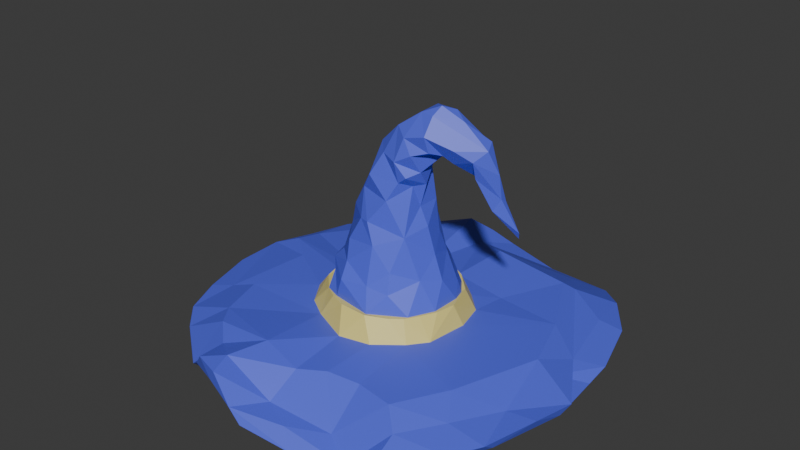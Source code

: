 # Source: Hat.blend  (saved by Blender 4.4.32; exported with 4.5.12 LTS)
import bpy
from mathutils import Matrix  # noqa: F401  (used for matrix-valued properties, if any)

bpy.ops.wm.read_factory_settings(use_empty=True)
scene = bpy.context.scene
scene.name = 'Scene'

# ---- collections
col_collection = bpy.data.collections.new('Collection'); scene.collection.children.link(col_collection)

# ---- materials (node trees are filled in below, after node groups)
mat_material_001 = bpy.data.materials.new('Material.001')
mat_material_002 = bpy.data.materials.new('Material.002')

# ---- material node trees
mat_material_001.use_nodes = True; mat_material_001.node_tree.nodes.clear()
_N = mat_material_001.node_tree.nodes; _L = mat_material_001.node_tree.links
n0 = _N.new('ShaderNodeBsdfPrincipled'); n0.name = 'Principled BSDF'; n0.location = (10, 300)
n0.inputs[0].default_value = (0.801, 0.687, 0.1977, 1.0)
n1 = _N.new('ShaderNodeOutputMaterial'); n1.name = 'Material Output'; n1.location = (300, 300)
_L.new(n0.outputs[0], n1.inputs[0])
n1.is_active_output = True
mat_material_002.use_nodes = True; mat_material_002.node_tree.nodes.clear()
_N = mat_material_002.node_tree.nodes; _L = mat_material_002.node_tree.links
n0 = _N.new('ShaderNodeBsdfPrincipled'); n0.name = 'Principled BSDF'; n0.location = (10, 300)
n0.inputs[0].default_value = (0.08909, 0.1198, 0.8001, 1.0)
n1 = _N.new('ShaderNodeOutputMaterial'); n1.name = 'Material Output'; n1.location = (300, 300)
_L.new(n0.outputs[0], n1.inputs[0])
n1.is_active_output = True

# ---- world
world_world = bpy.data.worlds.new('World'); scene.world = world_world
world_world.use_nodes = True; world_world.node_tree.nodes.clear()
_N = world_world.node_tree.nodes; _L = world_world.node_tree.links
n0 = _N.new('ShaderNodeOutputWorld'); n0.name = 'World Output'; n0.location = (300, 300)
n1 = _N.new('ShaderNodeBackground'); n1.name = 'Background'; n1.location = (10, 300)
n1.inputs[0].default_value = (0.05088, 0.05088, 0.05088, 1.0)
_L.new(n1.outputs[0], n0.inputs[0])
n0.is_active_output = True
world_world.color = (0.05088, 0.05088, 0.05088)
world_world.sun_shadow_jitter_overblur = 0.0

# ---- meshes
me_tmpso00soff_ply = bpy.data.meshes.new('tmpso00soff.ply')
me_tmpso00soff_ply.from_pydata([(-1.418, -0.1563, -0.7934), (-1.227, -0.01685, -0.7824), (-1.313, -0.4704, -0.7475), (-1.414, -0.08672, -0.7428), (-1.372, 0.2966, -0.7945), (-1.312, 0.5612, -0.7473), (-1.136, -0.4306, -0.703), (-1.276, -0.5186, -0.7903), (-1.205, 0.5192, -0.6965), (-1.404, 0.2569, -0.7301), (-1.225, -0.7285, -0.7725), (-1.088, -0.7853, -0.8579), (-1.217, 0.7139, -0.7859), (-1.191, 0.831, -0.7326), (-1.224, 0.3749, -0.7531), (-1.081, -0.8872, -0.7996), (-1.064, -0.4292, -0.7389), (-1.211, 0.3026, -0.6497), (-0.7764, -1.124, -0.8438), (-1.092, -0.6215, -0.7729), (-0.9943, -0.906, -0.8581), (-1.011, 0.2716, -0.6891), (-0.8089, 0.5849, -0.6893), (-0.953, 1.137, -0.7329), (-1.033, 1.003, -0.7945), (-1.038, 0.4427, -0.7365), (-0.9791, 0.1133, -0.6339), (-0.5559, -0.1544, -0.6048), (-0.7249, -0.892, -0.6147), (-0.8311, -0.3462, -0.6737), (-0.9424, -0.4096, -0.6327), (-0.5508, 0.08731, -0.6051), (-0.8411, 0.8878, -0.656), (-0.6871, -1.09, -0.8643), (-0.4712, -0.01421, -0.4602), (-0.7677, 0.9516, -0.7417), (-0.5714, -1.032, -0.65), (-0.5037, 0.1954, -0.6195), (-0.7696, -0.812, -0.6986), (-0.6528, 1.212, -0.6871), (-0.5487, 1.039, -0.6304), (-0.4413, 0.1596, -0.4626), (-0.4246, 0.1248, -0.4665), (-0.5584, -1.025, -0.7061), (-0.6615, 1.153, -0.7376), (-0.839, -0.7368, -0.6288), (-0.4277, -0.1121, -0.4681), (-0.4352, -0.1734, -0.6306), (-0.4301, -0.1941, -0.463), (-0.3823, 0.2849, -0.4629), (-0.3885, 0.2655, -0.6322), (-0.4582, 0.09813, -0.6271), (-0.4479, -0.3224, -0.6111), (-0.3462, 0.04798, -0.3768), (-0.2957, -0.421, -0.6116), (-0.367, 0.2676, -0.4653), (-0.3747, -0.01662, -0.2359), (-0.354, 0.1154, -0.213), (-0.6178, -1.219, -0.7203), (-0.5106, -1.275, -0.5978), (-0.3987, 0.07088, -0.3445), (-0.2965, 0.3978, -0.6404), (-0.3373, -0.2142, -0.3549), (-0.3258, 0.2662, -0.3012), (-0.2848, -0.09819, -0.04233), (-0.3919, 0.9665, -0.6754), (-0.3358, 0.4189, -0.619), (-0.313, -0.1591, -0.2295), (-0.338, -0.97, -0.6551), (-0.2979, -0.3296, -0.6176), (-0.2711, -0.138, -0.3511), (-0.3167, 0.1026, -0.08059), (-0.2523, 0.403, -0.6292), (-0.2573, 0.4063, -0.4565), (-0.2868, 0.1701, -0.02401), (-0.2422, 0.2437, -0.3471), (-0.3758, -1.317, -0.6909), (-0.3014, -0.3279, -0.4545), (-0.2776, 0.01669, 0.05937), (-0.231, -0.3046, -0.4855), (-0.3207, 1.292, -0.6307), (-0.3473, -0.2123, -0.2773), (-0.3283, -1.328, -0.6039), (-0.2126, 0.04995, -0.2526), (-0.2821, -0.9161, -0.5644), (-0.2375, 0.3344, -0.2638), (-0.2351, -0.1213, 0.1123), (-0.1667, 0.2358, 0.112), (-0.1401, -1.388, -0.7419), (-0.3771, -1.168, -0.5861), (-0.3268, 1.284, -0.5788), (-0.2362, 0.3831, -0.4558), (-0.1807, -0.382, -0.4473), (-0.2311, 0.2836, -0.1204), (-0.1973, -0.3987, -0.4458), (-0.2384, 0.07176, 0.226), (-0.2171, 0.5351, -0.6169), (-0.1046, 0.3427, -0.1603), (-0.2668, -0.4088, -0.6435), (-0.1457, -0.3148, -0.2029), (-0.1829, -0.2459, -0.07995), (-0.1592, 0.03012, 0.4422), (-0.01968, -0.5431, -0.6096), (-0.1441, -0.3769, -0.3139), (-0.137, -0.1476, 0.2685), (-0.09202, 0.3968, -0.3347), (-0.06256, -0.183, 0.382), (-0.0131, -1.172, -0.7658), (-0.09229, -0.2335, 0.08904), (-0.1251, 1.142, -0.6538), (-0.08545, -0.4404, -0.4461), (-0.1577, -1.33, -0.812), (-0.02043, 0.1381, -0.1902), (-0.2418, -1.093, -0.7168), (-0.1202, 0.3713, -0.4378), (0.09677, -0.4152, -0.4606), (0.04362, -0.9638, -0.7258), (-0.07195, -0.03984, 0.5674), (-0.004444, 0.1135, 0.6438), (-0.1929, 1.388, -0.6763), (-0.2559, 1.094, -0.6857), (-0.0812, -0.4124, -0.6092), (0.09345, 0.5619, -0.6013), (-0.155, 0.2059, 0.2985), (0.09728, -0.5404, -0.6433), (-0.116, 0.4388, -0.6334), (-0.1128, -0.1861, -0.2666), (-0.0304, -1.103, -0.8377), (0.002237, -0.9534, -0.6344), (-0.0005963, -0.01236, -0.1933), (-0.03335, 0.1832, 0.5499), (-0.1433, 0.4535, -0.4537), (-0.007986, 0.2905, 0.0425), (-0.04833, 0.2817, 0.1779), (0.1248, 1.023, -0.5955), (0.006487, -0.1256, 0.53), (0.1108, 0.4494, -0.4527), (0.02329, 0.3566, -0.1907), (0.04472, -0.2839, -0.0468), (-0.02096, -0.2576, 0.09503), (-0.03908, -1.401, -0.8204), (-0.003496, -0.341, -0.3873), (-0.07052, 1.312, -0.7987), (0.04625, 0.2946, -0.2896), (-0.1109, 0.4329, -0.4538), (0.07287, -0.06305, 0.7092), (-0.03675, 1.438, -0.7626), (0.188, -1.258, -0.7988), (0.1405, -0.1716, -0.2708), (0.1271, -0.1732, 0.512), (0.2608, 1.417, -0.9351), (0.1548, 0.4241, -0.6266), (0.08387, 1.211, -0.8585), (0.1061, -0.4171, -0.6152), (0.05038, -0.3527, -0.3052), (0.4242, -1.102, -0.8336), (0.1534, 0.4203, -0.4563), (0.2029, 0.3167, -0.2804), (0.1046, -0.4382, -0.4552), (0.1054, 0.3305, -0.1907), (0.09272, -0.2072, 0.2505), (0.2235, -1.095, -0.8718), (0.1724, 0.2185, 0.04668), (0.1198, 0.1506, 0.6986), (0.2035, -0.5046, -0.6018), (0.2124, -0.2908, -0.4323), (0.1664, -0.1265, 0.6662), (0.1022, 1.069, -0.6981), (0.2094, -0.1701, 0.01561), (0.0472, 0.2499, 0.3654), (0.147, -0.1557, 0.3713), (0.1693, 0.1473, 0.4198), (0.3054, 1.464, -0.8704), (0.2188, 0.1654, 0.6804), (0.3759, 0.5762, -0.6835), (0.1932, -0.3149, -0.3369), (0.211, 0.1467, 0.1798), (0.2169, 0.1406, 0.5127), (0.3226, -1.332, -0.8908), (0.251, 0.224, -0.346), (0.1165, 0.1909, 0.4847), (0.2289, -0.1403, 0.5666), (0.3147, -0.3283, -0.6262), (0.3731, 0.2848, -0.6252), (0.2163, -0.01971, 0.1871), (0.2533, 1.153, -0.7708), (0.2683, 0.07618, -0.2796), (0.2511, -0.004634, 0.3431), (0.2091, -0.1592, 0.4204), (0.1829, -0.8656, -0.6205), (0.2135, -0.01473, 0.8145), (0.483, 1.307, -0.9009), (0.2553, 0.3778, -0.4607), (0.1955, -0.07073, 0.3361), (0.2386, -0.3644, -0.4651), (0.2448, 0.1052, 0.8394), (0.1724, -0.2706, -0.2057), (0.2698, -0.01041, 0.06019), (0.2566, -0.07318, 0.4446), (0.2627, 0.2017, -0.1944), (0.2494, 0.1375, -0.02916), (0.3237, -0.08455, 0.5938), (0.3247, 0.08072, 0.5381), (0.3609, -1.238, -0.929), (0.3415, 0.1411, 0.5743), (0.323, -0.1957, -0.4692), (0.305, -0.1314, -0.271), (0.3106, -0.1125, 0.7025), (0.3812, -0.8575, -0.7519), (0.3288, 0.03489, 0.8664), (0.3246, -0.2728, -0.465), (0.3107, 0.3093, -0.4636), (0.3122, 0.01366, -0.1394), (0.3152, -0.3025, -0.4655), (0.3617, 0.1945, -0.3875), (0.5346, 1.44, -0.8623), (0.3752, -0.007679, 0.5662), (0.3712, -0.216, -0.464), (0.311, -0.03175, 0.814), (0.4719, -0.03113, 0.6299), (0.3299, 0.4014, -0.6079), (0.329, 0.0577, -0.3356), (0.3846, 0.1147, 0.8326), (0.3729, 0.01372, -0.3049), (0.6247, -1.116, -0.9204), (0.6679, -0.8656, -0.638), (0.6936, 0.9818, -0.6345), (0.4052, -0.822, -0.6376), (0.4557, 0.1533, 0.4708), (0.3908, 0.1671, 0.6691), (0.5632, 1.345, -0.8138), (0.5817, 1.074, -0.7313), (0.3865, 0.2057, -0.4689), (0.4174, 0.1077, -0.4648), (0.3755, -0.3506, -0.6104), (0.3888, 0.2443, -0.4642), (0.4264, 0.03499, 0.5139), (0.4199, -0.1532, -0.6314), (0.4121, -0.1038, -0.4637), (0.4295, -0.1072, -0.4627), (0.4687, 0.5501, -0.6454), (0.9451, 1.177, -0.8144), (0.4546, 0.2805, -0.6172), (0.4705, -0.2273, -0.6117), (0.4643, 0.08322, 0.7806), (0.7037, -0.8307, -0.7168), (0.4589, 0.02529, -0.4597), (0.6307, 0.1008, 0.6279), (0.4484, 0.2002, 0.545), (0.616, -1.205, -0.9029), (0.5617, 0.5806, -0.6909), (0.8046, 1.397, -0.8426), (0.4535, 0.0319, -0.6339), (0.5076, 0.07025, -0.6145), (0.8211, -0.6181, -0.6816), (0.5734, 0.1915, 0.6499), (0.9465, 0.4852, -0.6305), (0.5186, 0.1309, 0.4294), (0.7653, -0.963, -0.8248), (0.8141, -1.161, -0.7908), (0.9545, -0.9486, -0.8225), (0.576, 0.1925, 0.2919), (0.6171, 0.2472, 0.3574), (0.5465, 0.2, 0.5696), (0.5675, 0.06534, 0.4449), (0.5743, 0.02427, 0.5646), (0.6005, 0.179, 0.6606), (0.8994, 0.8806, -0.7549), (0.6922, 0.17, 0.308), (0.8088, 0.1349, -0.6855), (0.7959, -0.981, -0.7214), (0.7711, 1.012, -0.6683), (0.8789, -0.5352, -0.6209), (0.6508, 0.1374, 0.228), (1.029, 1.149, -0.7466), (0.9444, -0.7348, -0.7625), (0.6956, 0.2155, 0.2813), (0.687, 0.1481, 0.4738), (0.9958, -0.7202, -0.6995), (1.071, 0.001988, -0.7446), (1.082, 0.07546, -0.6322), (1.126, -0.9019, -0.7609), (1.082, 0.817, -0.7005), (1.166, -0.3797, -0.7246), (1.138, -0.2208, -0.7721), (0.6397, -0.2008, -0.6889), (1.187, 0.3264, -0.7156), (0.7805, 0.2494, 0.03762), (1.073, -0.9154, -0.8278), (0.8014, 0.2172, 0.09437), (1.197, 0.8602, -0.7946), (1.163, 0.4614, -0.7926), (1.246, -0.7068, -0.7512), (1.252, -0.6329, -0.7994), (1.236, 0.8598, -0.7452), (1.316, 0.5059, -0.8179), (1.349, 0.2691, -0.7986), (1.432, -0.08696, -0.716), (1.35, 0.4529, -0.7672), (1.398, -0.1525, -0.7767), (1.368, -0.3621, -0.7127), (1.183, 0.1025, -0.7188)], [], [(0, 9, 4), (3, 9, 0), (0, 4, 1), (7, 2, 0), (3, 0, 2), (0, 1, 7), (4, 9, 5), (1, 16, 7), (17, 8, 9), (2, 6, 3), (9, 8, 5), (4, 14, 1), (3, 6, 9), (4, 5, 12), (10, 2, 7), (12, 5, 13), (4, 12, 14), (5, 8, 13), (11, 10, 7), (7, 16, 19), (14, 21, 1), (7, 19, 11), (12, 13, 24), (13, 8, 32), (9, 26, 17), (25, 14, 12), (10, 6, 2), (10, 11, 15), (8, 37, 32), (17, 37, 8), (15, 45, 10), (23, 24, 13), (10, 45, 6), (6, 26, 9), (21, 14, 25), (16, 1, 29), (23, 13, 32), (27, 26, 6), (11, 20, 15), (15, 20, 18), (6, 30, 27), (25, 12, 22), (12, 24, 35), (6, 45, 30), (31, 17, 26), (38, 11, 19), (20, 11, 38), (1, 21, 29), (37, 17, 31), (22, 12, 35), (15, 28, 45), (19, 16, 38), (15, 18, 28), (21, 25, 22), (35, 24, 44), (44, 24, 23), (26, 27, 31), (29, 21, 51), (18, 20, 33), (36, 28, 18), (23, 39, 44), (32, 37, 66), (22, 51, 21), (40, 39, 23), (47, 29, 51), (16, 29, 38), (32, 40, 23), (22, 50, 51), (33, 20, 38), (34, 31, 27), (30, 52, 27), (61, 22, 35), (33, 38, 43), (38, 29, 43), (31, 41, 37), (48, 27, 52), (48, 34, 27), (31, 34, 41), (58, 18, 33), (58, 36, 18), (37, 41, 49), (34, 42, 41), (34, 46, 42), (34, 48, 46), (22, 61, 50), (42, 46, 60), (37, 49, 66), (43, 29, 98), (32, 66, 40), (55, 41, 42), (43, 58, 33), (41, 55, 49), (56, 60, 46), (29, 47, 98), (47, 51, 53), (59, 36, 58), (30, 45, 54), (52, 30, 54), (42, 60, 55), (35, 65, 61), (98, 47, 69), (50, 75, 51), (70, 47, 53), (48, 77, 46), (46, 62, 56), (56, 57, 60), (58, 76, 59), (48, 52, 77), (58, 43, 68), (45, 28, 84), (52, 54, 77), (49, 55, 73), (46, 77, 62), (57, 63, 60), (81, 56, 62), (56, 81, 67), (59, 89, 36), (40, 66, 96), (47, 70, 69), (50, 72, 75), (49, 73, 66), (60, 63, 55), (64, 71, 56), (39, 90, 44), (40, 90, 39), (50, 61, 72), (75, 53, 51), (44, 65, 35), (56, 71, 57), (76, 58, 68), (63, 57, 85), (64, 56, 67), (91, 55, 63), (67, 81, 99), (78, 71, 64), (40, 96, 90), (77, 92, 62), (43, 98, 68), (59, 82, 89), (73, 96, 66), (79, 69, 70), (82, 59, 76), (54, 45, 84), (75, 72, 114), (57, 93, 85), (57, 71, 93), (73, 55, 91), (77, 94, 92), (83, 70, 53), (64, 67, 100), (78, 74, 71), (80, 44, 90), (65, 120, 72), (61, 65, 72), (77, 54, 94), (92, 81, 62), (76, 68, 113), (44, 80, 65), (75, 83, 53), (71, 74, 93), (64, 86, 78), (86, 95, 78), (131, 96, 73), (95, 74, 78), (36, 89, 84), (36, 84, 28), (63, 85, 91), (87, 74, 95), (87, 93, 74), (65, 80, 120), (80, 90, 119), (103, 81, 92), (99, 81, 103), (113, 111, 76), (70, 126, 79), (76, 88, 82), (69, 79, 121), (97, 85, 93), (100, 67, 99), (86, 101, 95), (76, 111, 88), (54, 110, 94), (91, 85, 144), (120, 80, 142), (123, 87, 95), (142, 80, 119), (69, 121, 98), (64, 100, 108), (86, 64, 108), (104, 86, 108), (73, 144, 131), (91, 144, 73), (70, 83, 126), (104, 101, 86), (54, 84, 102), (114, 72, 125), (54, 102, 110), (144, 85, 105), (97, 93, 87), (90, 96, 109), (94, 110, 92), (105, 85, 97), (108, 139, 104), (123, 95, 101), (107, 89, 82), (90, 109, 119), (120, 125, 72), (87, 123, 133), (104, 106, 101), (121, 79, 141), (129, 83, 112), (101, 130, 123), (140, 88, 111), (79, 126, 141), (112, 83, 75), (126, 83, 129), (132, 97, 87), (89, 128, 84), (143, 75, 114), (133, 132, 87), (117, 101, 106), (122, 109, 96), (107, 82, 88), (98, 124, 68), (103, 92, 115), (68, 116, 113), (122, 96, 131), (99, 103, 154), (112, 75, 143), (100, 99, 138), (108, 100, 138), (118, 130, 101), (110, 115, 92), (117, 118, 101), (154, 138, 99), (110, 158, 115), (103, 115, 154), (104, 160, 106), (127, 111, 113), (107, 128, 89), (102, 158, 110), (105, 97, 137), (142, 152, 120), (122, 134, 109), (98, 121, 124), (97, 132, 137), (106, 135, 117), (116, 127, 113), (84, 128, 102), (123, 130, 169), (142, 119, 146), (144, 105, 156), (126, 148, 141), (138, 139, 108), (133, 123, 169), (145, 118, 117), (127, 161, 111), (88, 147, 107), (125, 151, 114), (131, 144, 136), (104, 139, 160), (136, 122, 131), (109, 146, 119), (121, 141, 153), (116, 68, 124), (135, 145, 117), (125, 167, 151), (129, 148, 126), (169, 130, 180), (120, 167, 125), (124, 121, 153), (130, 118, 163), (142, 146, 150), (152, 167, 120), (196, 138, 154), (135, 149, 145), (152, 142, 150), (107, 147, 155), (189, 102, 128), (105, 137, 159), (152, 185, 167), (144, 156, 136), (105, 159, 156), (106, 160, 170), (132, 133, 162), (170, 149, 135), (161, 140, 111), (155, 128, 107), (208, 116, 124), (137, 132, 159), (135, 106, 170), (151, 143, 114), (180, 130, 163), (127, 116, 161), (156, 159, 157), (159, 132, 162), (138, 168, 139), (133, 169, 162), (172, 150, 146), (178, 88, 140), (147, 88, 178), (165, 141, 148), (149, 166, 145), (161, 116, 208), (145, 195, 118), (152, 191, 185), (109, 134, 230), (189, 164, 102), (164, 158, 102), (186, 129, 112), (186, 148, 129), (189, 128, 155), (115, 175, 154), (160, 139, 168), (180, 171, 169), (140, 161, 203), (146, 109, 172), (152, 150, 191), (143, 179, 112), (170, 188, 149), (177, 180, 163), (109, 230, 172), (167, 174, 151), (141, 165, 153), (112, 179, 186), (171, 176, 169), (173, 163, 195), (163, 118, 195), (203, 178, 140), (124, 153, 182), (154, 175, 196), (170, 160, 193), (169, 176, 162), (199, 159, 162), (138, 196, 168), (168, 193, 160), (151, 179, 143), (167, 185, 174), (157, 159, 199), (193, 188, 170), (171, 180, 177), (166, 149, 181), (189, 155, 227), (158, 194, 115), (220, 122, 136), (176, 171, 184), (187, 188, 193), (163, 173, 177), (145, 190, 195), (165, 148, 205), (149, 188, 198), (166, 190, 145), (136, 192, 220), (175, 115, 210), (168, 184, 193), (184, 171, 187), (171, 177, 187), (151, 174, 183), (164, 189, 227), (192, 136, 156), (211, 156, 157), (162, 200, 199), (193, 184, 187), (187, 177, 198), (181, 149, 198), (153, 165, 182), (164, 194, 158), (115, 194, 210), (196, 206, 168), (200, 162, 176), (168, 197, 184), (173, 204, 177), (182, 208, 124), (187, 198, 188), (201, 166, 181), (190, 166, 207), (122, 240, 134), (212, 197, 168), (197, 200, 176), (184, 197, 176), (198, 177, 202), (224, 203, 161), (231, 174, 185), (194, 164, 234), (183, 179, 151), (196, 175, 206), (212, 168, 206), (215, 150, 172), (155, 147, 249), (164, 227, 234), (213, 210, 194), (221, 148, 186), (212, 200, 197), (195, 229, 173), (234, 213, 194), (175, 210, 206), (205, 148, 221), (202, 177, 204), (204, 173, 229), (161, 208, 224), (122, 220, 240), (156, 211, 192), (212, 199, 200), (181, 198, 202), (190, 207, 218), (209, 190, 218), (203, 249, 178), (191, 150, 215), (134, 240, 226), (201, 207, 166), (249, 147, 178), (172, 230, 215), (226, 230, 134), (201, 181, 202), (229, 195, 222), (190, 209, 195), (225, 227, 155), (157, 199, 214), (165, 205, 182), (221, 179, 183), (192, 211, 235), (214, 211, 157), (179, 221, 186), (192, 235, 220), (202, 216, 201), (232, 211, 214), (223, 199, 212), (206, 223, 212), (222, 195, 209), (234, 243, 213), (210, 213, 217), (210, 238, 206), (249, 203, 224), (182, 245, 208), (230, 226, 271), (220, 235, 242), (201, 216, 207), (235, 211, 232), (185, 191, 231), (205, 237, 182), (243, 217, 213), (205, 221, 252), (210, 217, 238), (238, 223, 206), (223, 214, 199), (219, 218, 207), (228, 202, 204), (209, 244, 222), (225, 155, 270), (183, 174, 250), (182, 237, 254), (228, 236, 202), (216, 219, 207), (218, 244, 209), (248, 228, 204), (174, 231, 250), (182, 254, 245), (272, 234, 227), (237, 205, 252), (214, 233, 232), (223, 233, 214), (247, 244, 218), (191, 241, 231), (221, 183, 252), (232, 233, 235), (238, 217, 239), (236, 216, 202), (224, 208, 245), (249, 270, 155), (285, 254, 237), (243, 239, 217), (233, 246, 235), (235, 246, 242), (233, 238, 246), (223, 238, 233), (219, 247, 218), (253, 242, 246), (219, 216, 236), (229, 248, 204), (238, 239, 246), (225, 272, 227), (243, 246, 239), (220, 242, 240), (265, 219, 236), (255, 248, 229), (191, 215, 251), (257, 236, 228), (255, 229, 222), (183, 250, 269), (237, 252, 285), (248, 255, 263), (245, 258, 224), (243, 234, 272), (243, 253, 246), (265, 236, 257), (228, 248, 263), (230, 251, 215), (240, 256, 226), (224, 258, 249), (271, 251, 230), (231, 267, 250), (269, 252, 183), (228, 263, 257), (264, 265, 257), (253, 243, 272), (249, 258, 259), (245, 260, 258), (259, 270, 249), (265, 247, 219), (240, 242, 256), (191, 251, 241), (245, 254, 275), (262, 257, 263), (255, 222, 244), (267, 231, 241), (245, 275, 260), (257, 262, 261), (261, 264, 257), (255, 244, 266), (225, 270, 278), (242, 253, 256), (259, 258, 288), (273, 264, 261), (266, 263, 255), (271, 274, 251), (266, 262, 263), (266, 244, 247), (252, 279, 285), (225, 278, 272), (253, 272, 280), (269, 250, 267), (252, 269, 279), (268, 277, 265), (265, 264, 268), (256, 271, 226), (280, 256, 253), (247, 265, 277), (275, 254, 284), (268, 264, 273), (251, 274, 241), (284, 254, 285), (258, 260, 288), (247, 277, 266), (262, 266, 277), (269, 267, 291), (274, 271, 282), (261, 262, 276), (277, 276, 262), (259, 281, 270), (268, 276, 277), (281, 259, 288), (278, 270, 281), (271, 256, 286), (268, 289, 276), (283, 272, 278), (272, 283, 280), (287, 261, 276), (273, 289, 268), (260, 275, 288), (279, 284, 285), (271, 286, 282), (256, 280, 286), (273, 261, 287), (287, 276, 289), (290, 267, 241), (269, 291, 279), (241, 274, 290), (297, 280, 283), (284, 293, 275), (287, 289, 273), (281, 292, 278), (274, 282, 294), (297, 286, 280), (290, 274, 294), (288, 275, 293), (291, 267, 290), (278, 292, 283), (288, 292, 281), (291, 296, 279), (288, 293, 292), (279, 296, 284), (291, 290, 295), (295, 290, 294), (294, 298, 295), (282, 298, 294), (283, 292, 300), (291, 295, 296), (293, 284, 299), (300, 292, 293), (286, 298, 282), (295, 298, 296), (283, 300, 297), (299, 300, 293), (286, 301, 298), (284, 296, 299), (301, 296, 298), (297, 301, 286), (299, 296, 301), (299, 301, 297), (299, 297, 300)])
me_tmpso00soff_ply.polygons.foreach_set('material_index', [1, 1, 1, 1, 1, 1, 1, 1, 1, 1, 1, 1, 1, 1, 1, 1, 1, 1, 1, 1, 1, 1, 1, 1, 1, 1, 1, 1, 1, 1, 1, 1, 1, 1, 1, 1, 1, 1, 1, 1, 1, 1, 1, 1, 1, 1, 1, 1, 1, 1, 1, 1, 1, 1, 1, 1, 1, 1, 1, 1, 1, 1, 1, 1, 1, 1, 1, 1, 1, 0, 1, 1, 1, 1, 0, 0, 0, 0, 1, 1, 0, 0, 0, 0, 1, 1, 0, 1, 1, 0, 1, 0, 1, 1, 1, 1, 1, 1, 1, 1, 1, 1, 1, 0, 1, 1, 1, 0, 1, 1, 0, 0, 1, 1, 1, 1, 1, 1, 1, 1, 0, 1, 1, 1, 1, 1, 1, 1, 1, 1, 1, 1, 1, 1, 1, 1, 1, 1, 1, 0, 1, 1, 1, 1, 1, 1, 0, 0, 1, 1, 1, 1, 1, 1, 0, 1, 1, 1, 1, 1, 1, 1, 0, 1, 1, 1, 1, 1, 1, 1, 1, 1, 1, 1, 1, 1, 1, 1, 1, 1, 1, 0, 1, 1, 1, 1, 1, 1, 1, 1, 0, 0, 1, 1, 1, 1, 0, 1, 1, 1, 0, 1, 1, 1, 1, 1, 1, 1, 1, 1, 1, 1, 1, 1, 1, 1, 1, 1, 1, 1, 1, 1, 1, 1, 1, 1, 0, 1, 1, 1, 1, 1, 0, 1, 1, 0, 1, 1, 1, 1, 0, 1, 1, 1, 1, 1, 1, 1, 1, 1, 1, 1, 1, 1, 1, 1, 1, 1, 1, 0, 1, 0, 1, 1, 1, 1, 1, 1, 1, 1, 1, 1, 1, 1, 1, 1, 1, 1, 1, 1, 1, 0, 1, 1, 1, 1, 1, 1, 1, 1, 1, 1, 1, 1, 1, 1, 1, 1, 1, 1, 1, 1, 1, 1, 1, 1, 1, 1, 0, 1, 1, 1, 1, 1, 1, 1, 1, 1, 1, 1, 1, 1, 1, 1, 1, 1, 1, 1, 1, 1, 1, 1, 1, 1, 1, 1, 1, 1, 1, 1, 1, 1, 1, 0, 0, 1, 1, 1, 1, 1, 1, 1, 0, 1, 1, 1, 1, 1, 1, 0, 1, 1, 1, 1, 1, 1, 0, 0, 1, 1, 1, 1, 1, 1, 1, 1, 1, 1, 1, 1, 1, 1, 1, 0, 1, 1, 1, 1, 1, 1, 0, 1, 1, 1, 0, 1, 1, 1, 1, 1, 1, 0, 1, 1, 1, 1, 1, 1, 1, 1, 1, 1, 1, 1, 1, 1, 1, 1, 1, 1, 0, 1, 1, 0, 1, 1, 1, 1, 1, 0, 0, 1, 1, 1, 1, 0, 1, 0, 1, 1, 0, 1, 0, 1, 1, 1, 1, 1, 1, 1, 1, 1, 1, 1, 1, 1, 1, 1, 1, 1, 1, 1, 1, 1, 0, 0, 1, 1, 1, 1, 0, 0, 0, 0, 1, 1, 0, 1, 1, 0, 1, 0, 1, 1, 1, 1, 1, 1, 1, 1, 1, 1, 1, 0, 1, 1, 1, 1, 1, 1, 1, 1, 1, 1, 1, 1, 1, 1, 1, 1, 1, 1, 1, 1, 1, 1, 1, 1, 1, 1, 1, 1, 1, 1, 1, 1, 1, 1, 1, 1, 1, 1, 1, 1, 1, 1, 1, 1, 1, 1, 1, 1, 1, 1, 1, 1, 1, 1, 1, 1, 1, 1, 1, 1, 1, 1, 1, 1, 1, 1, 1, 1, 1, 1, 1, 1, 1, 1, 1, 1, 1, 1, 1, 1, 1, 1, 1, 1, 1, 1, 1, 1, 1, 1, 1, 1, 1, 1, 1, 1, 1, 1, 1, 1, 1, 1, 1, 1, 1, 1])
me_tmpso00soff_ply.materials.append(mat_material_001)
me_tmpso00soff_ply.materials.append(mat_material_002)
me_tmpso00soff_ply.update()

# ---- objects
ob_world = bpy.data.objects.new('world', None)
ob_tmpso00soff_ply = bpy.data.objects.new('tmpso00soff.ply', me_tmpso00soff_ply)

# ---- transforms, parenting, visibility, modifiers, constraints
ob_world.location = (0.0, 0.0, 0.0)
ob_world.rotation_mode = 'QUATERNION'
ob_world.rotation_quaternion = (1.0, 0.0, 0.0, 0.0)
ob_world.empty_display_size = 0.001
ob_tmpso00soff_ply.parent = ob_world
ob_tmpso00soff_ply.location = (0.0, 0.0, 0.0)
ob_tmpso00soff_ply.rotation_mode = 'QUATERNION'
ob_tmpso00soff_ply.rotation_quaternion = (1.0, 0.0, 0.0, 0.0)

# ---- collection membership
scene.collection.objects.link(ob_world)
scene.collection.objects.link(ob_tmpso00soff_ply)

# ---- scene / render settings (as saved in the file)
scene.frame_start = 1; scene.frame_end = 250; scene.frame_set(1)
scene.render.engine = 'BLENDER_EEVEE_NEXT'
bpy.context.view_layer.update()

# ---- added for rendering (the .blend has no active camera and no usable light): camera, sun
cam_auto = bpy.data.cameras.new('AutoCamera')
cam_auto.lens = 50.0
cam_auto.sensor_width = 36.0
cam_auto.clip_end = 1000.0
ob_auto_camera = bpy.data.objects.new('AutoCamera', cam_auto)
scene.collection.objects.link(ob_auto_camera)
ob_auto_camera.location = (4.10052, -4.88089, 3.24065)
ob_auto_camera.rotation_euler = (1.09748, -7.21219e-08, 0.694738)
scene.camera = ob_auto_camera
light_auto_sun = bpy.data.lights.new('AutoSun', 'SUN')
light_auto_sun.energy = 3.0
light_auto_sun.angle = 0.0523599
ob_auto_sun = bpy.data.objects.new('AutoSun', light_auto_sun)
scene.collection.objects.link(ob_auto_sun)
ob_auto_sun.rotation_euler = (0.872665, 0.174533, 0.523599)
bpy.context.view_layer.update()
